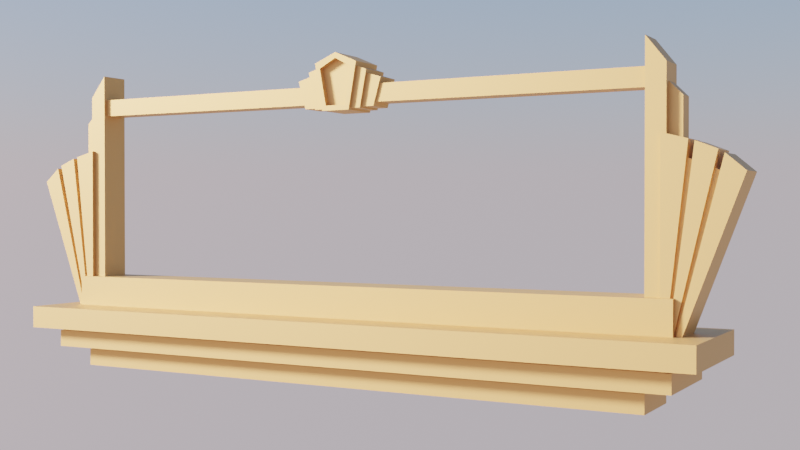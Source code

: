 # Source: TKoba_floating_billboard.blend  (saved by Blender 2.91.10; exported with 4.5.12 LTS)
import bpy
from mathutils import Matrix  # noqa: F401  (used for matrix-valued properties, if any)

bpy.ops.wm.read_factory_settings(use_empty=True)
scene = bpy.context.scene
scene.name = 'Scene'

# ---- collections
col_tkoba_floating_billboard = bpy.data.collections.new('TKoba_floating_billboard'); scene.collection.children.link(col_tkoba_floating_billboard)
col_extra = bpy.data.collections.new('Extra'); scene.collection.children.link(col_extra)

# ---- materials (node trees are filled in below, after node groups)
mat_material_001 = bpy.data.materials.new('Material.001')

# ---- material node trees
mat_material_001.use_nodes = True; mat_material_001.node_tree.nodes.clear()
_N = mat_material_001.node_tree.nodes; _L = mat_material_001.node_tree.links
n0 = _N.new('ShaderNodeBsdfPrincipled'); n0.name = 'Principled BSDF'; n0.location = (10, 300)
n0.distribution = 'GGX'
n0.subsurface_method = 'BURLEY'
n0.inputs[0].default_value = (0.7357, 0.3936, 0.1341, 1.0)
n0.inputs[1].default_value = 0.525
n0.inputs[2].default_value = 0.5583
n0.inputs[3].default_value = 1.45
n0.inputs[13].default_value = 0.6167
n0.inputs[27].default_value = (0.0, 0.0, 0.0, 1.0)
n0.inputs[28].default_value = 1.0
n1 = _N.new('ShaderNodeOutputMaterial'); n1.name = 'Material Output'; n1.location = (300, 300)
_L.new(n0.outputs[0], n1.inputs[0])
n1.is_active_output = True

# ---- world
world_world = bpy.data.worlds.new('World'); scene.world = world_world
world_world.use_nodes = True; world_world.node_tree.nodes.clear()
_N = world_world.node_tree.nodes; _L = world_world.node_tree.links
n0 = _N.new('ShaderNodeOutputWorld'); n0.name = 'World Output'; n0.location = (300, 300)
n1 = _N.new('ShaderNodeBackground'); n1.name = 'Background'; n1.location = (10, 300)
n2 = _N.new('ShaderNodeTexSky'); n2.name = 'Sky Texture'; n2.location = (-168, 342)
n2.sky_type = 'PREETHAM'
n2.sun_direction = (-0.6692, -0.5769, 0.4683)
n2.turbidity = 2.5
n2.sun_elevation = 1.571
_L.new(n1.outputs[0], n0.inputs[0])
_L.new(n2.outputs[0], n1.inputs[0])
n0.is_active_output = True
world_world.color = (0.05088, 0.05088, 0.05088)
world_world.use_sun_shadow = False
world_world.sun_shadow_jitter_overblur = 0.0

# ---- cameras
cam_camera = bpy.data.cameras.new('Camera')
cam_camera.clip_end = 100.0
cam_camera.ortho_scale = 7.314

# ---- lights
light_light = bpy.data.lights.new('Light', 'SUN')
light_light.transmission_factor = 0.0
light_light.angle = 0.1993
light_light.energy = 5.0
light_light.shadow_soft_size = 0.1
light_light.shadow_cascade_max_distance = 1000.0
light_light.use_nodes = True; light_light.node_tree.nodes.clear()
_N = light_light.node_tree.nodes; _L = light_light.node_tree.links
n0 = _N.new('ShaderNodeEmission'); n0.name = 'Emission'; n0.location = (10, 300)
n0.inputs[1].default_value = 2.0
n1 = _N.new('ShaderNodeOutputLight'); n1.name = 'Light Output'; n1.location = (300, 300)
_L.new(n0.outputs[0], n1.inputs[0])
n1.is_active_output = True

# ---- meshes
me_cube = bpy.data.meshes.new('Cube')
me_cube.from_pydata([(9.147, 0.6705, 0.2601), (9.312, 1.374, -0.3727), (9.147, -0.6705, 0.2601), (9.312, -1.374, -0.3727), (0.0, 1.374, -0.3727), (0.0, -0.6705, 0.2601), (0.0, -1.374, -0.3727), (0.0, 0.6705, 0.2601), (0.0, -1.839, -0.3727), (9.973, -1.839, -0.3727), (9.973, 1.839, -0.3727), (0.0, 1.839, -0.3727), (0.0, 1.374, -0.9467), (0.0, -1.374, -0.9467), (8.564, -0.9087, -0.9467), (8.564, 0.9087, -0.9467), (0.0, -0.9087, -0.9467), (9.312, -1.374, -0.9467), (9.312, 1.374, -0.9467), (0.0, 0.9087, -0.9467), (0.0, 0.9087, -1.526), (0.0, -0.9087, -1.526), (8.564, -0.9087, -1.526), (8.564, 0.9087, -1.526), (9.973, 1.839, 0.2601), (9.973, -1.839, 0.2601), (0.0, 1.839, 0.2601), (0.0, -1.839, 0.2601), (0.0, 0.6705, 1.137), (0.0, -0.6705, 1.137), (9.147, 0.6705, 1.137), (9.147, -0.6705, 1.137), (9.312, 1.374, -0.4623), (0.0, 1.374, -0.4623), (0.0, -1.374, -0.4623), (9.312, -1.374, -0.4623), (8.564, -0.9087, -1.04), (8.564, 0.9087, -1.04), (0.0, 0.9087, -1.04), (0.0, -0.9087, -1.04), (0.0, -1.327, -0.3727), (9.158, -1.327, -0.3727), (9.158, 1.327, -0.3727), (0.0, 1.327, -0.3727), (0.0, 1.327, -0.4623), (9.158, -1.327, -0.4623), (9.158, 1.327, -0.4623), (0.0, -1.327, -0.4623), (0.0, -0.8623, -0.9467), (8.361, -0.8623, -0.9467), (8.361, 0.8623, -0.9467), (0.0, 0.8623, -0.9467), (8.361, 0.8623, -1.04), (0.0, 0.8623, -1.04), (8.361, -0.8623, -1.04), (0.0, -0.8623, -1.04)], [], [(33, 32, 18, 12), (10, 24, 25, 9), (11, 26, 24, 10), (9, 25, 27, 8), (0, 7, 28, 30), (6, 3, 9, 8), (3, 1, 10, 9), (1, 4, 11, 10), (37, 36, 22, 23), (35, 34, 13, 17), (32, 35, 17, 18), (16, 14, 17, 13), (14, 15, 18, 17), (15, 19, 12, 18), (20, 23, 22, 21), (38, 37, 23, 20), (36, 39, 21, 22), (0, 2, 25, 24), (7, 0, 24, 26), (2, 5, 27, 25), (30, 28, 29, 31), (5, 2, 31, 29), (2, 0, 30, 31), (3, 6, 40, 41), (4, 1, 42, 43), (34, 35, 45, 47), (37, 38, 53, 52), (14, 16, 48, 49), (19, 15, 50, 51), (42, 41, 45, 46), (41, 40, 47, 45), (43, 42, 46, 44), (32, 33, 44, 46), (35, 32, 46, 45), (1, 3, 41, 42), (49, 48, 55, 54), (51, 50, 52, 53), (50, 49, 54, 52), (15, 14, 49, 50), (36, 37, 52, 54), (39, 36, 54, 55)])
_uv = me_cube.uv_layers.new(name='UVMap')
_uv.uv.foreach_set('vector', [0.25, 0.5257, 0.3686, 0.5257, 0.3686, 0.5257, 0.25, 0.5257, 0.375, 0.5, 0.625, 0.5, 0.625, 0.75, 0.375, 0.75, 0.375, 0.375, 0.625, 0.375, 0.625, 0.5, 0.375, 0.5, 0.375, 0.75, 0.625, 0.75, 0.625, 0.875, 0.375, 0.875, 0.6449, 0.5794, 0.75, 0.5794, 0.75, 0.5794, 0.6449, 0.5794, 0.25, 0.7243, 0.3686, 0.7243, 0.375, 0.75, 0.25, 0.75, 0.3686, 0.7243, 0.3686, 0.5257, 0.375, 0.5, 0.375, 0.75, 0.3686, 0.5257, 0.25, 0.5257, 0.25, 0.5, 0.375, 0.5, 0.3616, 0.5536, 0.3616, 0.6964, 0.3616, 0.6964, 0.3616, 0.5536, 0.3686, 0.7243, 0.25, 0.7243, 0.25, 0.7243, 0.3686, 0.7243, 0.3686, 0.5257, 0.3686, 0.7243, 0.3686, 0.7243, 0.3686, 0.5257, 0.25, 0.6964, 0.3616, 0.6964, 0.3686, 0.7243, 0.25, 0.7243, 0.3616, 0.6964, 0.3616, 0.5536, 0.3686, 0.5257, 0.3686, 0.7243, 0.3616, 0.5536, 0.25, 0.5536, 0.25, 0.5257, 0.3686, 0.5257, 0.25, 0.5536, 0.3616, 0.5536, 0.3616, 0.6964, 0.25, 0.6964, 0.25, 0.5536, 0.3616, 0.5536, 0.3616, 0.5536, 0.25, 0.5536, 0.3616, 0.6964, 0.25, 0.6964, 0.25, 0.6964, 0.3616, 0.6964, 0.6449, 0.5794, 0.6449, 0.6706, 0.625, 0.75, 0.625, 0.5, 0.75, 0.5794, 0.6449, 0.5794, 0.625, 0.5, 0.75, 0.5, 0.6449, 0.6706, 0.75, 0.6706, 0.75, 0.75, 0.625, 0.75, 0.6449, 0.5794, 0.75, 0.5794, 0.75, 0.6706, 0.6449, 0.6706, 0.75, 0.6706, 0.6449, 0.6706, 0.6449, 0.6706, 0.75, 0.6706, 0.6449, 0.6706, 0.6449, 0.5794, 0.6449, 0.5794, 0.6449, 0.6706, 0.3686, 0.7243, 0.25, 0.7243, 0.25, 0.7243, 0.3686, 0.7243, 0.25, 0.5257, 0.3686, 0.5257, 0.3686, 0.5257, 0.25, 0.5257, 0.25, 0.7243, 0.3686, 0.7243, 0.3686, 0.7243, 0.25, 0.7243, 0.3616, 0.5536, 0.25, 0.5536, 0.25, 0.5536, 0.3616, 0.5536, 0.3616, 0.6964, 0.25, 0.6964, 0.25, 0.6964, 0.3616, 0.6964, 0.25, 0.5536, 0.3616, 0.5536, 0.3616, 0.5536, 0.25, 0.5536, 0.3686, 0.5257, 0.3686, 0.7243, 0.3686, 0.7243, 0.3686, 0.5257, 0.3686, 0.7243, 0.25, 0.7243, 0.25, 0.7243, 0.3686, 0.7243, 0.25, 0.5257, 0.3686, 0.5257, 0.3686, 0.5257, 0.25, 0.5257, 0.3686, 0.5257, 0.25, 0.5257, 0.25, 0.5257, 0.3686, 0.5257, 0.3686, 0.7243, 0.3686, 0.5257, 0.3686, 0.5257, 0.3686, 0.7243, 0.3686, 0.5257, 0.3686, 0.7243, 0.3686, 0.7243, 0.3686, 0.5257, 0.3616, 0.6964, 0.25, 0.6964, 0.25, 0.6964, 0.3616, 0.6964, 0.25, 0.5536, 0.3616, 0.5536, 0.3616, 0.5536, 0.25, 0.5536, 0.3616, 0.5536, 0.3616, 0.6964, 0.3616, 0.6964, 0.3616, 0.5536, 0.3616, 0.5536, 0.3616, 0.6964, 0.3616, 0.6964, 0.3616, 0.5536, 0.3616, 0.6964, 0.3616, 0.5536, 0.3616, 0.5536, 0.3616, 0.6964, 0.25, 0.6964, 0.3616, 0.6964, 0.3616, 0.6964, 0.25, 0.6964])
me_cube.materials.append(mat_material_001)
me_cube.use_remesh_preserve_volume = False
me_cube.use_remesh_preserve_attributes = False
me_cube.use_mirror_vertex_groups = False
me_cube.update()
me_cube_001 = bpy.data.meshes.new('Cube.001')
me_cube_001.from_pydata([(7.509, -0.2942, 2.265), (7.509, -0.2942, 2.705), (7.509, 0.2942, 2.265), (7.509, 0.2942, 2.705), (0.9895, -0.2942, 2.265), (0.9895, 0.2942, 2.265), (1.12, 0.2942, 2.705), (1.12, -0.2942, 2.705), (0.6366, 0.3442, 2.168), (0.3795, 0.421, 2.135), (0.7898, -0.3442, 2.957), (0.5528, -0.421, 3.129), (0.3795, -0.421, 2.135), (0.6366, -0.3442, 2.168), (0.5528, 0.421, 3.129), (0.7898, 0.3442, 2.957), (0.372, 0.5028, 2.091), (0.0, 0.5028, 2.091), (0.0, -0.5028, 2.214), (0.0, -0.5028, 3.481), (0.439, -0.5028, 3.112), (0.0, 0.5028, 3.481), (0.2698, -0.5028, 2.214), (0.577, 0.5028, 3.237), (0.6333, 0.421, 2.135), (0.8084, -0.421, 3.042), (0.6333, -0.421, 2.135), (0.8084, 0.421, 3.042), (0.9614, -0.3442, 2.168), (1.158, 0.3442, 2.848), (0.9614, 0.3442, 2.168), (1.158, -0.3442, 2.848), (0.577, -0.5028, 3.237), (0.0, -0.5028, 3.341), (0.0, -0.5028, 2.091), (0.372, -0.5028, 2.091), (0.0, -0.3557, 3.341), (0.0, -0.3557, 2.214), (0.439, -0.3557, 3.112), (0.2698, -0.3557, 2.214), (7.509, 0.3901, 3.345), (7.509, 0.3901, -2.676), (7.509, -0.3901, -2.676), (7.509, -0.3901, 3.345), (7.961, 0.2242, 2.382), (7.961, 0.3901, -2.676), (7.961, -0.3901, -2.676), (7.961, -0.2242, 2.382), (7.86, -0.4853, -3.415), (7.86, -0.4853, 1.309), (7.86, 0.4853, -3.415), (7.86, 0.4853, 1.309), (7.928, -0.4853, -3.415), (8.437, -0.4853, 1.163), (7.928, 0.4853, -3.415), (8.437, 0.4853, 1.163), (8.565, 0.4853, 1.122), (7.979, 0.4853, -3.42), (7.979, -0.4853, -3.42), (8.565, -0.4853, 1.122), (9.038, 0.4853, 0.9359), (8.016, 0.4853, -3.435), (8.016, -0.4853, -3.435), (9.038, -0.4853, 0.9359), (9.165, 0.4853, 0.8602), (8.053, 0.4853, -3.483), (8.053, -0.4853, -3.483), (9.165, -0.4853, 0.8602), (9.601, 0.4853, 0.4928), (8.085, 0.4853, -3.532), (8.085, -0.4853, -3.532), (9.601, -0.4853, 0.4928), (7.961, 0.3901, 2.777), (7.961, -0.2242, -2.51), (7.961, 0.2242, -2.51), (7.961, -0.3901, 2.777), (8.265, -0.2242, -2.51), (8.265, 0.2242, -2.51), (8.265, 0.2242, 2.08), (8.265, -0.2242, 2.08), (8.402, 0.4033, 0.7741), (7.979, 0.4033, -3.03), (7.979, -0.4033, -3.03), (8.402, -0.4033, 0.7741), (8.508, 0.4033, 0.7402), (8.021, 0.4033, -3.034), (8.021, -0.4033, -3.034), (8.508, -0.4033, 0.7402), (8.959, 0.4033, 0.5614), (8.109, 0.4033, -3.071), (8.109, -0.4033, -3.071), (8.959, -0.4033, 0.5614), (9.064, 0.4033, 0.4985), (8.14, 0.4033, -3.111), (8.14, -0.4033, -3.111), (9.064, -0.4033, 0.4985)], [], [(5, 6, 3, 2), (5, 2, 0, 4), (12, 11, 32, 35), (11, 14, 23, 32), (0, 1, 7, 4), (3, 6, 7, 1), (30, 5, 4, 28), (30, 29, 6, 5), (14, 9, 16, 23), (24, 27, 15, 8), (9, 12, 35, 16), (24, 8, 13, 26), (28, 31, 10, 13), (26, 25, 11, 12), (29, 15, 10, 31), (27, 14, 11, 25), (23, 21, 19, 32), (18, 22, 39, 37), (17, 21, 23, 16), (17, 16, 35, 34), (15, 27, 25, 10), (13, 10, 25, 26), (9, 24, 26, 12), (9, 14, 27, 24), (6, 29, 31, 7), (4, 7, 31, 28), (8, 15, 29, 30), (8, 30, 28, 13), (33, 20, 32, 19), (22, 18, 34, 35), (20, 22, 35, 32), (39, 38, 36, 37), (22, 20, 38, 39), (20, 33, 36, 38), (1, 0, 42, 43), (43, 42, 46, 75), (2, 3, 40, 41), (3, 1, 43, 40), (0, 2, 41, 42), (40, 43, 75, 72), (41, 40, 72, 45), (73, 74, 77, 76), (48, 49, 51, 50), (50, 51, 55, 54), (57, 58, 86, 85), (52, 53, 49, 48), (50, 54, 52, 48), (55, 51, 49, 53), (59, 58, 62, 63), (58, 59, 87, 86), (54, 55, 80, 81), (55, 53, 83, 80), (66, 67, 95, 94), (58, 57, 61, 62), (56, 59, 63, 60), (57, 56, 60, 61), (67, 66, 70, 71), (60, 63, 91, 88), (64, 65, 93, 92), (67, 64, 92, 95), (69, 68, 71, 70), (66, 65, 69, 70), (64, 67, 71, 68), (65, 64, 68, 69), (44, 74, 45, 72), (74, 73, 46, 45), (47, 44, 72, 75), (73, 47, 75, 46), (77, 78, 79, 76), (44, 47, 79, 78), (74, 44, 78, 77), (47, 73, 76, 79), (83, 82, 86, 87), (82, 81, 85, 86), (80, 83, 87, 84), (81, 80, 84, 85), (53, 52, 82, 83), (52, 54, 81, 82), (59, 56, 84, 87), (56, 57, 85, 84), (88, 91, 95, 92), (89, 88, 92, 93), (91, 90, 94, 95), (90, 89, 93, 94), (61, 60, 88, 89), (65, 66, 94, 93), (63, 62, 90, 91), (62, 61, 89, 90)])
_uv = me_cube_001.uv_layers.new(name='UVMap')
_uv.uv.foreach_set('vector', [0.375, 0.3958, 0.625, 0.3958, 0.625, 0.5, 0.375, 0.5, 0.2708, 0.5, 0.375, 0.5, 0.375, 0.75, 0.2708, 0.75, 0.375, 0.8647, 0.625, 0.8647, 0.625, 0.8681, 0.375, 0.8681, 0.7397, 0.75, 0.7397, 0.5, 0.7431, 0.5, 0.7431, 0.75, 0.375, 0.75, 0.625, 0.75, 0.625, 0.8542, 0.375, 0.8542, 0.625, 0.5, 0.7292, 0.5, 0.7292, 0.75, 0.625, 0.75, 0.2674, 0.5, 0.2708, 0.5, 0.2708, 0.75, 0.2674, 0.75, 0.375, 0.3924, 0.625, 0.3924, 0.625, 0.3958, 0.375, 0.3958, 0.625, 0.3853, 0.375, 0.3853, 0.375, 0.3819, 0.625, 0.3819, 0.375, 0.388, 0.625, 0.388, 0.625, 0.3889, 0.375, 0.3889, 0.2603, 0.5, 0.2603, 0.75, 0.2569, 0.75, 0.2569, 0.5, 0.263, 0.5, 0.2639, 0.5, 0.2639, 0.75, 0.263, 0.75, 0.375, 0.8576, 0.625, 0.8576, 0.625, 0.8611, 0.375, 0.8611, 0.375, 0.862, 0.625, 0.862, 0.625, 0.8647, 0.375, 0.8647, 0.7326, 0.5, 0.7361, 0.5, 0.7361, 0.75, 0.7326, 0.75, 0.737, 0.5, 0.7397, 0.5, 0.7397, 0.75, 0.737, 0.75, 0.7431, 0.5, 0.75, 0.5, 0.75, 0.75, 0.7431, 0.75, 0.3972, 0.875, 0.4008, 0.8702, 0.4008, 0.8702, 0.3972, 0.875, 0.375, 0.375, 0.625, 0.375, 0.625, 0.3819, 0.375, 0.3819, 0.25, 0.5, 0.2569, 0.5, 0.2569, 0.75, 0.25, 0.75, 0.7361, 0.5, 0.737, 0.5, 0.737, 0.75, 0.7361, 0.75, 0.375, 0.8611, 0.625, 0.8611, 0.625, 0.862, 0.375, 0.862, 0.2603, 0.5, 0.263, 0.5, 0.263, 0.75, 0.2603, 0.75, 0.375, 0.3853, 0.625, 0.3853, 0.625, 0.388, 0.375, 0.388, 0.7292, 0.5, 0.7326, 0.5, 0.7326, 0.75, 0.7292, 0.75, 0.375, 0.8542, 0.625, 0.8542, 0.625, 0.8576, 0.375, 0.8576, 0.375, 0.3889, 0.625, 0.3889, 0.625, 0.3924, 0.375, 0.3924, 0.2639, 0.5, 0.2674, 0.5, 0.2674, 0.75, 0.2639, 0.75, 0.6, 0.875, 0.5978, 0.8696, 0.625, 0.8681, 0.625, 0.875, 0.4008, 0.8702, 0.3972, 0.875, 0.375, 0.875, 0.375, 0.8681, 0.5978, 0.8696, 0.4008, 0.8702, 0.375, 0.8681, 0.625, 0.8681, 0.4008, 0.8702, 0.5978, 0.8696, 0.6, 0.875, 0.3972, 0.875, 0.4008, 0.8702, 0.5978, 0.8696, 0.5978, 0.8696, 0.4008, 0.8702, 0.5978, 0.8696, 0.6, 0.875, 0.6, 0.875, 0.5978, 0.8696, 0.625, 0.75, 0.375, 0.75, 0.375, 0.75, 0.625, 0.75, 0.625, 0.75, 0.375, 0.75, 0.375, 0.75, 0.625, 0.75, 0.375, 0.5, 0.625, 0.5, 0.625, 0.5, 0.375, 0.5, 0.625, 0.5, 0.625, 0.75, 0.625, 0.75, 0.625, 0.5, 0.375, 0.75, 0.375, 0.5, 0.375, 0.5, 0.375, 0.75, 0.625, 0.5, 0.625, 0.75, 0.625, 0.75, 0.625, 0.5, 0.375, 0.5, 0.625, 0.5, 0.625, 0.5, 0.375, 0.5, 0.3826, 0.6968, 0.3826, 0.5532, 0.3826, 0.5532, 0.3826, 0.6968, 0.375, 0.0, 0.625, 0.0, 0.625, 0.25, 0.375, 0.25, 0.375, 0.25, 0.625, 0.25, 0.6313, 0.4932, 0.3687, 0.4932, 0.375, 0.5, 0.375, 0.75, 0.375, 0.75, 0.375, 0.5, 0.3687, 0.7568, 0.6313, 0.7568, 0.625, 1.0, 0.375, 1.0, 0.125, 0.5, 0.3687, 0.4932, 0.3687, 0.7568, 0.125, 0.75, 0.6313, 0.4932, 0.875, 0.5, 0.875, 0.75, 0.6313, 0.7568, 0.625, 0.75, 0.375, 0.75, 0.375, 0.75, 0.625, 0.75, 0.375, 0.75, 0.625, 0.75, 0.625, 0.75, 0.375, 0.75, 0.3687, 0.4932, 0.6313, 0.4932, 0.6313, 0.4932, 0.3687, 0.4932, 0.6313, 0.4932, 0.6313, 0.7568, 0.6313, 0.7568, 0.6313, 0.4932, 0.375, 0.75, 0.625, 0.75, 0.625, 0.75, 0.375, 0.75, 0.375, 0.75, 0.375, 0.5, 0.375, 0.5, 0.375, 0.75, 0.625, 0.5, 0.625, 0.75, 0.625, 0.75, 0.625, 0.5, 0.375, 0.5, 0.625, 0.5, 0.625, 0.5, 0.375, 0.5, 0.625, 0.75, 0.375, 0.75, 0.375, 0.75, 0.625, 0.75, 0.625, 0.5, 0.625, 0.75, 0.625, 0.75, 0.625, 0.5, 0.625, 0.5, 0.375, 0.5, 0.375, 0.5, 0.625, 0.5, 0.625, 0.75, 0.625, 0.5, 0.625, 0.5, 0.625, 0.75, 0.375, 0.5, 0.625, 0.5, 0.625, 0.75, 0.375, 0.75, 0.375, 0.75, 0.375, 0.5, 0.375, 0.5, 0.375, 0.75, 0.625, 0.5, 0.625, 0.75, 0.625, 0.75, 0.625, 0.5, 0.375, 0.5, 0.625, 0.5, 0.625, 0.5, 0.375, 0.5, 0.6174, 0.5532, 0.3826, 0.5532, 0.375, 0.5, 0.625, 0.5, 0.3826, 0.5532, 0.3826, 0.6968, 0.375, 0.75, 0.375, 0.5, 0.6174, 0.6968, 0.6174, 0.5532, 0.625, 0.5, 0.625, 0.75, 0.3826, 0.6968, 0.6174, 0.6968, 0.625, 0.75, 0.375, 0.75, 0.3826, 0.5532, 0.6174, 0.5532, 0.6174, 0.6968, 0.3826, 0.6968, 0.6174, 0.5532, 0.6174, 0.6968, 0.6174, 0.6968, 0.6174, 0.5532, 0.3826, 0.5532, 0.6174, 0.5532, 0.6174, 0.5532, 0.3826, 0.5532, 0.6174, 0.6968, 0.3826, 0.6968, 0.3826, 0.6968, 0.6174, 0.6968, 0.6313, 0.7568, 0.3687, 0.7568, 0.375, 0.75, 0.625, 0.75, 0.3687, 0.7568, 0.3687, 0.4932, 0.375, 0.5, 0.375, 0.75, 0.6313, 0.4932, 0.6313, 0.7568, 0.625, 0.75, 0.625, 0.5, 0.3687, 0.4932, 0.6313, 0.4932, 0.625, 0.5, 0.375, 0.5, 0.6313, 0.7568, 0.3687, 0.7568, 0.3687, 0.7568, 0.6313, 0.7568, 0.3687, 0.7568, 0.3687, 0.4932, 0.3687, 0.4932, 0.3687, 0.7568, 0.625, 0.75, 0.625, 0.5, 0.625, 0.5, 0.625, 0.75, 0.625, 0.5, 0.375, 0.5, 0.375, 0.5, 0.625, 0.5, 0.625, 0.5, 0.625, 0.75, 0.625, 0.75, 0.625, 0.5, 0.375, 0.5, 0.625, 0.5, 0.625, 0.5, 0.375, 0.5, 0.625, 0.75, 0.375, 0.75, 0.375, 0.75, 0.625, 0.75, 0.375, 0.75, 0.375, 0.5, 0.375, 0.5, 0.375, 0.75, 0.375, 0.5, 0.625, 0.5, 0.625, 0.5, 0.375, 0.5, 0.375, 0.5, 0.375, 0.75, 0.375, 0.75, 0.375, 0.5, 0.625, 0.75, 0.375, 0.75, 0.375, 0.75, 0.625, 0.75, 0.375, 0.75, 0.375, 0.5, 0.375, 0.5, 0.375, 0.75])
me_cube_001.materials.append(mat_material_001)
me_cube_001.use_remesh_fix_poles = True
me_cube_001.use_remesh_preserve_attributes = False
me_cube_001.use_mirror_vertex_groups = False
me_cube_001.update()

# ---- objects
ob_base = bpy.data.objects.new('Base', me_cube)
ob_frame = bpy.data.objects.new('Frame', me_cube_001)
ob_light = bpy.data.objects.new('Light', light_light)
ob_camera = bpy.data.objects.new('Camera', cam_camera)

# ---- transforms, parenting, visibility, modifiers, constraints
ob_base.location = (0.0, 0.0, 0.08549)
ob_base.scale = (0.8763, 0.8763, 0.8763)
ob_base.lock_rotations_4d = False
ob_base.empty_display_type = 'ARROWS'
ob_base.lineart.crease_threshold = 0.0
_m = ob_base.modifiers.new('Mirror', 'MIRROR')
_m.use_clip = True
ob_frame.parent = ob_base
ob_frame.matrix_parent_inverse = Matrix(((1.141, -0.0, 0.0, -0.0), (-0.0, 1.141, -0.0, 0.0), (0.0, -0.0, 1.141, -0.09756), (-0.0, 0.0, -0.0, 1.0)))
ob_frame.location = (0.0, 0.0, 3.15)
ob_frame.scale = (0.9816, 0.9816, 0.9816)
ob_frame.lineart.crease_threshold = 0.0
_m = ob_frame.modifiers.new('Mirror', 'MIRROR')
_m.use_clip = True
ob_light.location = (-5.764, -13.08, 8.967)
ob_light.rotation_euler = (-1.188, -0.07146, 2.135)
ob_light.lock_rotations_4d = False
ob_light.empty_display_type = 'ARROWS'
ob_light.color = (0.0, 0.0, 0.0, 0.0)
ob_light.lineart.crease_threshold = 0.0
ob_camera.location = (13.99, -22.59, 2.869)
ob_camera.rotation_euler = (1.557, -1.517e-06, 0.5063)
ob_camera.lock_rotations_4d = False
ob_camera.empty_display_type = 'ARROWS'
ob_camera.color = (0.0, 0.0, 0.0, 0.0)
ob_camera.display_type = 'WIRE'
ob_camera.lineart.crease_threshold = 0.0

# ---- collection membership
col_tkoba_floating_billboard.objects.link(ob_base)
col_tkoba_floating_billboard.objects.link(ob_frame)
col_extra.objects.link(ob_light)
col_extra.objects.link(ob_camera)

# ---- scene / render settings (as saved in the file)
scene.camera = ob_camera
scene.frame_start = 1; scene.frame_end = 250; scene.frame_set(1)
scene.render.engine = 'CYCLES'
scene.render.resolution_percentage = 40
scene.cycles.use_denoising = False
scene.cycles.samples = 400
scene.cycles.sampling_pattern = 'TABULATED_SOBOL'
scene.cycles.use_adaptive_sampling = False
scene.cycles.use_light_tree = False
scene.view_settings.view_transform = 'Filmic'
bpy.context.view_layer.update()
